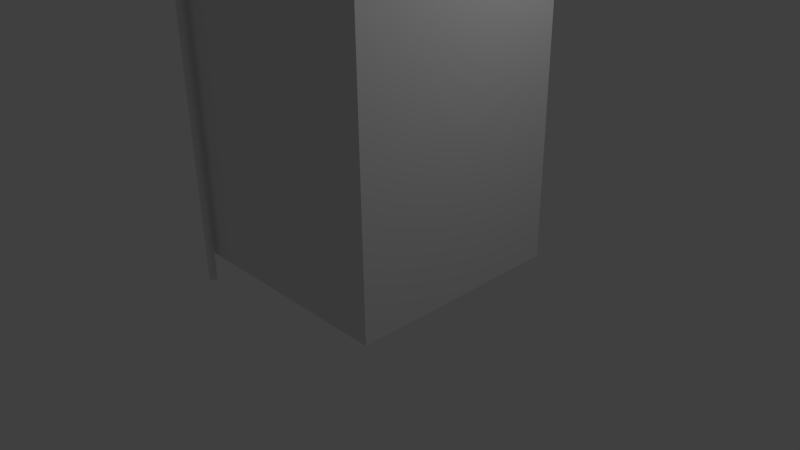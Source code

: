 # Source: building1.blend  (saved by Blender 2.71.0; exported with 4.5.12 LTS)
import bpy
from mathutils import Matrix  # noqa: F401  (used for matrix-valued properties, if any)

bpy.ops.wm.read_factory_settings(use_empty=True)
scene = bpy.context.scene
scene.name = 'Scene'

# ---- collections
col_collection_1 = bpy.data.collections.new('Collection 1'); scene.collection.children.link(col_collection_1)

# ---- materials (node trees are filled in below, after node groups)
mat_material = bpy.data.materials.new('Material')
mat_material.alpha_threshold = 0.0
mat_material.use_transparent_shadow = False
mat_material.roughness = 0.5
mat_material.line_color = (0.0, 0.0, 0.0, 1.0)

# ---- material node trees

# ---- world
world_world = bpy.data.worlds.new('World'); scene.world = world_world
world_world.color = (0.05088, 0.05088, 0.05088)
world_world.use_sun_shadow = False
world_world.sun_shadow_jitter_overblur = 0.0
world_world.cycles.sampling_method = 'MANUAL'
world_world.cycles.sample_map_resolution = 256

# ---- cameras
cam_camera = bpy.data.cameras.new('Camera')
cam_camera.clip_end = 100.0
cam_camera.lens = 35.0
cam_camera.sensor_width = 32.0
cam_camera.sensor_height = 18.0
cam_camera.ortho_scale = 7.314
cam_camera.dof.focus_distance = 0.0
cam_camera.dof.aperture_fstop = 128.0

# ---- lights
light_lamp = bpy.data.lights.new('Lamp', 'POINT')
light_lamp.transmission_factor = 0.0
light_lamp.cutoff_distance = 30.0
light_lamp.energy = 100.0
light_lamp.shadow_buffer_clip_start = 1.001
light_lamp.shadow_soft_size = 0.1
light_lamp.shadow_maximum_resolution = 0.006
light_lamp.use_absolute_resolution = True
light_lamp.cycles.use_multiple_importance_sampling = False

# ---- meshes
me_cylinder = bpy.data.meshes.new('Cylinder')
me_cylinder.from_pydata([(0.0, 1.0, -1.0), (0.0, 1.0, 1.0), (0.1951, 0.9808, -1.0), (0.1951, 0.9808, 1.0), (0.3827, 0.9239, -1.0), (0.3827, 0.9239, 1.0), (0.5556, 0.8315, -1.0), (0.5556, 0.8315, 1.0), (0.7071, 0.7071, -1.0), (0.7071, 0.7071, 1.0), (0.8315, 0.5556, -1.0), (0.8315, 0.5556, 1.0), (0.9239, 0.3827, -1.0), (0.9239, 0.3827, 1.0), (0.9808, 0.1951, -1.0), (0.9808, 0.1951, 1.0), (1.0, 7.55e-08, -1.0), (1.0, 7.55e-08, 1.0), (0.9808, -0.1951, -1.0), (0.9808, -0.1951, 1.0), (0.9239, -0.3827, -1.0), (0.9239, -0.3827, 1.0), (0.8315, -0.5556, -1.0), (0.8315, -0.5556, 1.0), (0.7071, -0.7071, -1.0), (0.7071, -0.7071, 1.0), (0.5556, -0.8315, -1.0), (0.5556, -0.8315, 1.0), (0.3827, -0.9239, -1.0), (0.3827, -0.9239, 1.0), (0.1951, -0.9808, -1.0), (0.1951, -0.9808, 1.0), (-3.258e-07, -1.0, -1.0), (-3.258e-07, -1.0, 1.0), (-0.1951, -0.9808, -1.0), (-0.1951, -0.9808, 1.0), (-0.3827, -0.9239, -1.0), (-0.3827, -0.9239, 1.0), (-0.5556, -0.8315, -1.0), (-0.5556, -0.8315, 1.0), (-0.7071, -0.7071, -1.0), (-0.7071, -0.7071, 1.0), (-0.8315, -0.5556, -1.0), (-0.8315, -0.5556, 1.0), (-0.9239, -0.3827, -1.0), (-0.9239, -0.3827, 1.0), (-0.9808, -0.1951, -1.0), (-0.9808, -0.1951, 1.0), (-1.0, 9.656e-07, -1.0), (-1.0, 9.656e-07, 1.0), (-0.9808, 0.1951, -1.0), (-0.9808, 0.1951, 1.0), (-0.9239, 0.3827, -1.0), (-0.9239, 0.3827, 1.0), (-0.8315, 0.5556, -1.0), (-0.8315, 0.5556, 1.0), (-0.7071, 0.7071, -1.0), (-0.7071, 0.7071, 1.0), (-0.5556, 0.8315, -1.0), (-0.5556, 0.8315, 1.0), (-0.3827, 0.9239, -1.0), (-0.3827, 0.9239, 1.0), (-0.1951, 0.9808, -1.0), (-0.1951, 0.9808, 1.0)], [], [(0, 1, 3, 2), (2, 3, 5, 4), (4, 5, 7, 6), (6, 7, 9, 8), (8, 9, 11, 10), (10, 11, 13, 12), (12, 13, 15, 14), (14, 15, 17, 16), (16, 17, 19, 18), (18, 19, 21, 20), (20, 21, 23, 22), (22, 23, 25, 24), (24, 25, 27, 26), (26, 27, 29, 28), (28, 29, 31, 30), (30, 31, 33, 32), (32, 33, 35, 34), (34, 35, 37, 36), (36, 37, 39, 38), (38, 39, 41, 40), (40, 41, 43, 42), (42, 43, 45, 44), (44, 45, 47, 46), (46, 47, 49, 48), (48, 49, 51, 50), (50, 51, 53, 52), (52, 53, 55, 54), (54, 55, 57, 56), (56, 57, 59, 58), (58, 59, 61, 60), (3, 1, 63, 61, 59, 57, 55, 53, 51, 49, 47, 45, 43, 41, 39, 37, 35, 33, 31, 29, 27, 25, 23, 21, 19, 17, 15, 13, 11, 9, 7, 5), (62, 63, 1, 0), (60, 61, 63, 62), (0, 2, 4, 6, 8, 10, 12, 14, 16, 18, 20, 22, 24, 26, 28, 30, 32, 34, 36, 38, 40, 42, 44, 46, 48, 50, 52, 54, 56, 58, 60, 62)])
me_cylinder.use_remesh_preserve_volume = False
me_cylinder.use_remesh_preserve_attributes = False
me_cylinder.use_mirror_vertex_groups = False
me_cylinder.update()
me_cube_001 = bpy.data.meshes.new('Cube.001')
me_cube_001.from_pydata([(-1.0, -1.0, -1.0), (-1.0, 1.0, -1.0), (1.0, 1.0, -1.0), (1.0, -1.0, -1.0), (-1.0, -1.0, 1.0), (-1.0, 1.0, 1.0), (1.0, 1.0, 1.0), (1.0, -1.0, 1.0)], [], [(4, 5, 1, 0), (5, 6, 2, 1), (6, 7, 3, 2), (7, 4, 0, 3), (0, 1, 2, 3), (7, 6, 5, 4)])
me_cube_001.use_remesh_preserve_volume = False
me_cube_001.use_remesh_preserve_attributes = False
me_cube_001.use_mirror_vertex_groups = False
me_cube_001.update()
me_cube = bpy.data.meshes.new('Cube')
me_cube.from_pydata([(1.0, 1.0, -1.0), (1.0, -1.0, -1.0), (-1.0, -1.0, -1.0), (-1.0, 1.0, -1.0), (1.0, 1.0, 1.0), (1.0, -1.0, 1.0), (-1.0, -1.0, 1.0), (-1.0, 1.0, 1.0)], [], [(0, 1, 2, 3), (4, 7, 6, 5), (0, 4, 5, 1), (1, 5, 6, 2), (2, 6, 7, 3), (4, 0, 3, 7)])
me_cube.materials.append(mat_material)
me_cube.use_remesh_preserve_volume = False
me_cube.use_remesh_preserve_attributes = False
me_cube.use_mirror_vertex_groups = False
me_cube.update()

# ---- objects
ob_cylinder = bpy.data.objects.new('Cylinder', me_cylinder)
ob_cube_001 = bpy.data.objects.new('Cube.001', me_cube_001)
ob_cube = bpy.data.objects.new('Cube', me_cube)
ob_lamp = bpy.data.objects.new('Lamp', light_lamp)
ob_camera = bpy.data.objects.new('Camera', cam_camera)

# ---- transforms, parenting, visibility, modifiers, constraints
ob_cylinder.location = (-1.415, -1.54, 2.54)
ob_cylinder.scale = (-0.05, -0.05, 2.86)
ob_cylinder.lineart.crease_threshold = 0.0
ob_cube_001.location = (-0.08895, -0.1, 5.281)
ob_cube_001.scale = (-1.65, -1.64, -0.09009)
ob_cube_001.lineart.crease_threshold = 0.0
ob_cube.location = (-0.0519, 0.0005632, 2.614)
ob_cube.scale = (1.55, 1.45, 2.61)
ob_cube.lock_rotations_4d = False
ob_cube.empty_display_type = 'ARROWS'
ob_cube.lineart.crease_threshold = 0.0
ob_lamp.location = (4.076, 1.005, 5.904)
ob_lamp.rotation_euler = (0.6503, 0.05522, 1.866)
ob_lamp.lock_rotations_4d = False
ob_lamp.empty_display_type = 'ARROWS'
ob_lamp.color = (0.0, 0.0, 0.0, 0.0)
ob_lamp.lineart.crease_threshold = 0.0
ob_camera.location = (7.481, -6.508, 5.344)
ob_camera.rotation_euler = (1.109, 0.01082, 0.8149)
ob_camera.lock_rotations_4d = False
ob_camera.empty_display_type = 'ARROWS'
ob_camera.color = (0.0, 0.0, 0.0, 0.0)
ob_camera.display_type = 'WIRE'
ob_camera.lineart.crease_threshold = 0.0

# ---- collection membership
col_collection_1.objects.link(ob_cylinder)
col_collection_1.objects.link(ob_cube_001)
col_collection_1.objects.link(ob_cube)
col_collection_1.objects.link(ob_lamp)
col_collection_1.objects.link(ob_camera)

# ---- scene / render settings (as saved in the file)
scene.camera = ob_camera
scene.frame_start = 1; scene.frame_end = 250; scene.frame_set(1)
scene.render.engine = 'BLENDER_EEVEE_NEXT'
scene.render.resolution_percentage = 50
scene.render.dither_intensity = 0.0
scene.cycles.use_denoising = False
scene.cycles.samples = 10
scene.cycles.sampling_pattern = 'TABULATED_SOBOL'
scene.cycles.light_sampling_threshold = 0.0
scene.cycles.use_adaptive_sampling = False
scene.cycles.use_light_tree = False
scene.cycles.blur_glossy = 0.0
scene.cycles.volume_bounces = 1
scene.cycles.pixel_filter_type = 'GAUSSIAN'
scene.cycles.sample_clamp_indirect = 0.0
scene.view_settings.view_transform = 'Standard'
bpy.context.view_layer.update()
